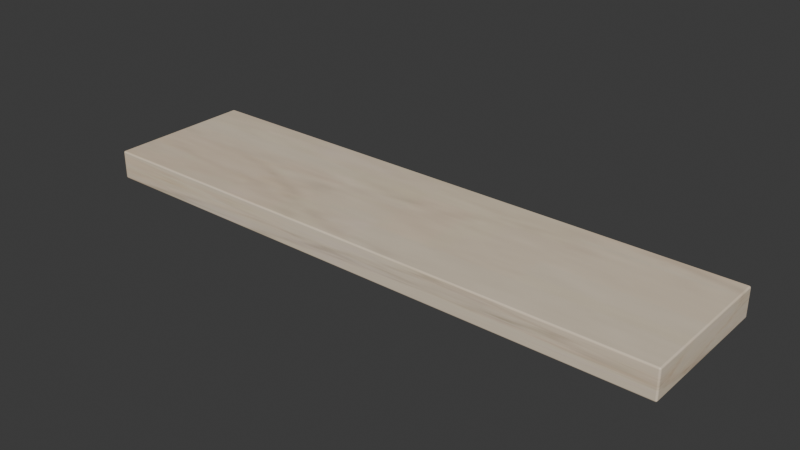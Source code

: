 # Source: shelf-floating-marble.blend  (saved by Blender 5.2.44; exported with 4.5.12 LTS)
import bpy
from mathutils import Matrix  # noqa: F401  (used for matrix-valued properties, if any)

bpy.ops.wm.read_factory_settings(use_empty=True)
scene = bpy.context.scene
scene.name = 'Scene'

# ---- collections
col_collection = bpy.data.collections.new('Collection'); scene.collection.children.link(col_collection)

# ---- images (referenced by path relative to the original .blend; pixels are not part of the script)
import os
ASSET_DIR = os.environ.get("B2B_ASSET_DIR", "")  # directory of the original .blend (textures are referenced by path, not embedded)
HERE = os.path.dirname(os.path.abspath(__file__))  # packed textures are extracted next to this script under _unpacked/

def load_image(name, relpath, width, height, colorspace="sRGB"):
    """Load a texture the original file referenced (path relative to the .blend, or extracted next to this script)."""
    p = next((c for c in (os.path.join(HERE, relpath), os.path.join(ASSET_DIR, relpath)) if relpath and os.path.exists(c)), "")
    if p:
        img = bpy.data.images.load(p, check_existing=True)
        img.name = name
    else:  # same state as the original file: an image datablock whose file is absent (Cycles renders it pink)
        img = bpy.data.images.new(name, width, height)
        img.source = "FILE"
        img.filepath = "//" + (relpath or name)
    img.colorspace_settings.name = colorspace
    return img
img_ivory_marble_jpg = load_image('ivory-marble.jpg', '_unpacked/ivory-marble.4b6b5254.jpg', 256, 256, 'sRGB')

# ---- materials (node trees are filled in below, after node groups)
mat_ivory_marble = bpy.data.materials.new('ivory-marble')
mat_ivory_marble.diffuse_color = (1.0, 1.0, 1.0, 1.0)

# ---- material node trees
mat_ivory_marble.use_nodes = True; mat_ivory_marble.node_tree.nodes.clear()
_N = mat_ivory_marble.node_tree.nodes; _L = mat_ivory_marble.node_tree.links
n0 = _N.new('ShaderNodeBsdfPrincipled'); n0.name = 'Principled BSDF'; n0.location = (-200, 100)
n0.inputs[2].default_value = 0.45
n0.inputs[10].default_value = 0.005
n1 = _N.new('ShaderNodeOutputMaterial'); n1.name = 'Material Output'; n1.location = (200, 100)
n2 = _N.new('ShaderNodeTexImage'); n2.name = 'Image Texture'; n2.location = (0, 0)
n2.image = img_ivory_marble_jpg
_L.new(n0.outputs[0], n1.inputs[0])
_L.new(n2.outputs[0], n0.inputs[0])
n1.is_active_output = True

# ---- world
world_world = bpy.data.worlds.new('World'); scene.world = world_world
world_world.use_nodes = True; world_world.node_tree.nodes.clear()
_N = world_world.node_tree.nodes; _L = world_world.node_tree.links
n0 = _N.new('ShaderNodeOutputWorld'); n0.name = 'World Output'; n0.location = (200, 100)
n1 = _N.new('ShaderNodeBackground'); n1.name = 'Background'; n1.location = (-200, 100)
n1.inputs[0].default_value = (0.05088, 0.05088, 0.05088, 1.0)
_L.new(n1.outputs[0], n0.inputs[0])
n0.is_active_output = True
world_world.color = (0.05088, 0.05088, 0.05088)
world_world.sun_shadow_jitter_overblur = 0.0

# ---- meshes
me_cube_166 = bpy.data.meshes.new('Cube.166')
me_cube_166.from_pydata([(-0.497, -0.122, 0.0), (-0.497, -0.125, 0.003), (-0.5, -0.122, 0.003), (-0.497, -0.1241, 0.0008787), (-0.4987, -0.1237, 0.001268), (-0.4991, -0.1241, 0.003), (-0.4991, -0.122, 0.0008787), (-0.497, -0.125, 0.047), (-0.497, -0.122, 0.05), (-0.5, -0.122, 0.047), (-0.497, -0.1241, 0.04912), (-0.4987, -0.1237, 0.04873), (-0.4991, -0.122, 0.04912), (-0.4991, -0.1241, 0.047), (-0.497, 0.122, 0.0), (-0.5, 0.122, 0.003), (-0.497, 0.125, 0.003), (-0.4991, 0.122, 0.0008787), (-0.4987, 0.1237, 0.001268), (-0.4991, 0.1241, 0.003), (-0.497, 0.1241, 0.0008787), (-0.497, 0.122, 0.05), (-0.497, 0.125, 0.047), (-0.5, 0.122, 0.047), (-0.497, 0.1241, 0.04912), (-0.4987, 0.1237, 0.04873), (-0.4991, 0.1241, 0.047), (-0.4991, 0.122, 0.04912), (0.497, -0.122, 0.0), (0.5, -0.122, 0.003), (0.497, -0.125, 0.003), (0.4991, -0.122, 0.0008787), (0.4987, -0.1237, 0.001268), (0.4991, -0.1241, 0.003), (0.497, -0.1241, 0.0008787), (0.497, -0.122, 0.05), (0.497, -0.125, 0.047), (0.5, -0.122, 0.047), (0.497, -0.1241, 0.04912), (0.4987, -0.1237, 0.04873), (0.4991, -0.1241, 0.047), (0.4991, -0.122, 0.04912), (0.497, 0.122, 0.0), (0.497, 0.125, 0.003), (0.5, 0.122, 0.003), (0.497, 0.1241, 0.0008787), (0.4987, 0.1237, 0.001268), (0.4991, 0.1241, 0.003), (0.4991, 0.122, 0.0008787), (0.497, 0.122, 0.05), (0.5, 0.122, 0.047), (0.497, 0.125, 0.047), (0.4991, 0.122, 0.04912), (0.4987, 0.1237, 0.04873), (0.4991, 0.1241, 0.047), (0.497, 0.1241, 0.04912)], [], [(0, 3, 4, 6), (1, 5, 4, 3), (2, 6, 4, 5), (7, 10, 11, 13), (8, 12, 11, 10), (9, 13, 11, 12), (14, 17, 18, 20), (15, 19, 18, 17), (16, 20, 18, 19), (21, 24, 25, 27), (22, 26, 25, 24), (23, 27, 25, 26), (28, 31, 32, 34), (29, 33, 32, 31), (30, 34, 32, 33), (35, 38, 39, 41), (36, 40, 39, 38), (37, 41, 39, 40), (42, 45, 46, 48), (43, 47, 46, 45), (44, 48, 46, 47), (49, 52, 53, 55), (50, 54, 53, 52), (51, 55, 53, 54), (14, 0, 6, 17), (17, 6, 2, 15), (1, 7, 13, 5), (5, 13, 9, 2), (8, 21, 27, 12), (12, 27, 23, 9), (22, 16, 19, 26), (26, 19, 15, 23), (42, 14, 20, 45), (45, 20, 16, 43), (21, 49, 55, 24), (24, 55, 51, 22), (50, 44, 47, 54), (54, 47, 43, 51), (28, 42, 48, 31), (31, 48, 44, 29), (49, 35, 41, 52), (52, 41, 37, 50), (36, 30, 33, 40), (40, 33, 29, 37), (0, 28, 34, 3), (3, 34, 30, 1), (35, 8, 10, 38), (38, 10, 7, 36), (14, 42, 28, 0), (2, 9, 23, 15), (30, 36, 7, 1), (49, 21, 8, 35), (16, 22, 51, 43), (44, 50, 37, 29)])
_uv = me_cube_166.uv_layers.new(name='UVMap')
_uv.uv.foreach_set('vector', [0.1257, 0.747, 0.1258, 0.75, 0.1253, 0.75, 0.125, 0.747, 0.39, 0.9993, 0.39, 1.0, 0.3813, 1.0, 0.375, 0.9992, 0.39, 0.003, 0.375, 0.003, 0.375, 0.001268, 0.39, 0.0, 0.61, 0.9993, 0.625, 0.9992, 0.625, 0.9997, 0.61, 1.0, 0.8742, 0.747, 0.875, 0.747, 0.875, 0.7487, 0.8742, 0.75, 0.61, 0.003, 0.61, 0.0, 0.6187, 0.0, 0.625, 0.003, 0.1257, 0.503, 0.125, 0.503, 0.125, 0.5013, 0.1257, 0.5, 0.39, 0.247, 0.39, 0.25, 0.3782, 0.2502, 0.375, 0.247, 0.39, 0.2508, 0.375, 0.2508, 0.3782, 0.2502, 0.39, 0.25, 0.8742, 0.503, 0.8743, 0.5, 0.8747, 0.5, 0.875, 0.503, 0.61, 0.2508, 0.61, 0.25, 0.6218, 0.2494, 0.625, 0.2508, 0.61, 0.247, 0.625, 0.247, 0.6218, 0.2494, 0.61, 0.25, 0.3742, 0.747, 0.375, 0.747, 0.3771, 0.7497, 0.3746, 0.7504, 0.39, 0.747, 0.39, 0.75, 0.3771, 0.7497, 0.375, 0.747, 0.39, 0.7508, 0.3746, 0.7504, 0.3771, 0.7497, 0.39, 0.75, 0.6258, 0.747, 0.6254, 0.7504, 0.623, 0.7496, 0.625, 0.747, 0.61, 0.7508, 0.61, 0.75, 0.623, 0.7496, 0.6254, 0.7504, 0.61, 0.747, 0.625, 0.747, 0.623, 0.7496, 0.61, 0.75, 0.3742, 0.503, 0.3746, 0.4996, 0.377, 0.5004, 0.375, 0.503, 0.39, 0.4993, 0.39, 0.5, 0.377, 0.5004, 0.3746, 0.4996, 0.39, 0.503, 0.375, 0.503, 0.377, 0.5004, 0.39, 0.5, 0.6258, 0.503, 0.625, 0.503, 0.6229, 0.5003, 0.6254, 0.4996, 0.61, 0.503, 0.61, 0.5, 0.6229, 0.5003, 0.625, 0.503, 0.61, 0.4993, 0.6254, 0.4996, 0.6229, 0.5003, 0.61, 0.5, 0.1257, 0.503, 0.1257, 0.747, 0.125, 0.747, 0.125, 0.503, 0.375, 0.247, 0.375, 0.003, 0.39, 0.003, 0.39, 0.247, 0.39, 0.9993, 0.61, 0.9993, 0.61, 1.0, 0.39, 1.0, 0.39, 0.0, 0.61, 0.0, 0.61, 0.003, 0.39, 0.003, 0.8742, 0.747, 0.8742, 0.503, 0.875, 0.503, 0.875, 0.747, 0.625, 0.003, 0.625, 0.247, 0.61, 0.247, 0.61, 0.003, 0.61, 0.2508, 0.39, 0.2508, 0.39, 0.25, 0.61, 0.25, 0.61, 0.25, 0.39, 0.25, 0.39, 0.247, 0.61, 0.247, 0.3742, 0.503, 0.1257, 0.503, 0.1257, 0.5, 0.3746, 0.4996, 0.3746, 0.4996, 0.375, 0.2508, 0.39, 0.2508, 0.39, 0.4993, 0.8742, 0.503, 0.6258, 0.503, 0.6254, 0.4996, 0.8743, 0.5, 0.625, 0.2508, 0.6254, 0.4996, 0.61, 0.4993, 0.61, 0.2508, 0.61, 0.503, 0.39, 0.503, 0.39, 0.5, 0.61, 0.5, 0.61, 0.5, 0.39, 0.5, 0.39, 0.4993, 0.61, 0.4993, 0.3742, 0.747, 0.3742, 0.503, 0.375, 0.503, 0.375, 0.747, 0.375, 0.747, 0.375, 0.503, 0.39, 0.503, 0.39, 0.747, 0.6258, 0.503, 0.6258, 0.747, 0.625, 0.747, 0.625, 0.503, 0.625, 0.503, 0.625, 0.747, 0.61, 0.747, 0.61, 0.503, 0.61, 0.7508, 0.39, 0.7508, 0.39, 0.75, 0.61, 0.75, 0.61, 0.75, 0.39, 0.75, 0.39, 0.747, 0.61, 0.747, 0.1257, 0.747, 0.3742, 0.747, 0.3746, 0.7504, 0.1258, 0.75, 0.375, 0.9992, 0.3746, 0.7504, 0.39, 0.7508, 0.39, 0.9993, 0.6258, 0.747, 0.8742, 0.747, 0.8742, 0.75, 0.6254, 0.7504, 0.6254, 0.7504, 0.625, 0.9992, 0.61, 0.9993, 0.61, 0.7508, 0.1257, 0.503, 0.3742, 0.503, 0.3742, 0.747, 0.1257, 0.747, 0.39, 0.003, 0.61, 0.003, 0.61, 0.247, 0.39, 0.247, 0.39, 0.7508, 0.61, 0.7508, 0.61, 0.9993, 0.39, 0.9993, 0.6258, 0.503, 0.8742, 0.503, 0.8742, 0.747, 0.6258, 0.747, 0.39, 0.2508, 0.61, 0.2508, 0.61, 0.4993, 0.39, 0.4993, 0.39, 0.503, 0.61, 0.503, 0.61, 0.747, 0.39, 0.747])
me_cube_166.materials.append(mat_ivory_marble)
me_cube_166.update()
me_cube_166.normals_split_custom_set([tuple(v) for v in zip(*[iter([-0.0008761, -0.003611, -1.0, -0.00062, -0.7071, -0.7071, -0.5773, -0.5774, -0.5774, -0.7071, -0.002562, -0.7071, -0.000898, -0.9998, -0.01903, -0.7071, -0.707, -0.01389, -0.5774, -0.5774, -0.5773, -0.0005997, -0.7071, -0.7071, -0.9998, -0.003535, -0.01902, -0.7071, -0.002565, -0.7071, -0.5774, -0.5773, -0.5774, -0.707, -0.707, -0.01389, -0.0008929, -0.9998, 0.01904, -0.0006179, -0.7071, 0.7071, -0.5773, -0.5774, 0.5774, -0.707, -0.707, 0.01387, -0.0009343, -0.003558, 1.0, -0.7071, -0.002582, 0.7071, -0.5774, -0.5773, 0.5773, -0.0006031, -0.7071, 0.7071, -0.9998, -0.003554, 0.01901, -0.707, -0.707, 0.0139, -0.5774, -0.5774, 0.5773, -0.7071, -0.002559, 0.7071, -0.0009335, 0.003554, -1.0, -0.7071, 0.002579, -0.7071, -0.5774, 0.5773, -0.5774, -0.0006045, 0.7071, -0.7071, -0.9998, 0.003547, -0.01901, -0.707, 0.707, -0.0139, -0.5774, 0.5774, -0.5773, -0.7071, 0.002553, -0.7071, -0.0008863, 0.9998, -0.01904, -0.0006139, 0.7071, -0.7071, -0.5773, 0.5774, -0.5774, -0.707, 0.707, -0.01387, -0.0008773, 0.003615, 1.0, -0.0006192, 0.7071, 0.7071, -0.5773, 0.5774, 0.5773, -0.7071, 0.002565, 0.7071, -0.0009033, 0.9998, 0.01903, -0.7071, 0.707, 0.01389, -0.5774, 0.5774, 0.5773, -0.000603, 0.7071, 0.7071, -0.9998, 0.003548, 0.01902, -0.7071, 0.002579, 0.7071, -0.5774, 0.5773, 0.5774, -0.707, 0.707, 0.01388, 0.0009335, -0.003554, -1.0, 0.7071, -0.002579, -0.7071, 0.5774, -0.5773, -0.5774, 0.0006045, -0.7071, -0.7071, 0.9998, -0.003547, -0.01901, 0.707, -0.707, -0.0139, 0.5774, -0.5774, -0.5773, 0.7071, -0.002553, -0.7071, 0.0008863, -0.9998, -0.01904, 0.0006139, -0.7071, -0.7071, 0.5773, -0.5774, -0.5774, 0.707, -0.707, -0.01387, 0.0008773, -0.003615, 1.0, 0.0006192, -0.7071, 0.7071, 0.5773, -0.5774, 0.5773, 0.7071, -0.002565, 0.7071, 0.0009033, -0.9998, 0.01903, 0.7071, -0.707, 0.01389, 0.5774, -0.5774, 0.5773, 0.000603, -0.7071, 0.7071, 0.9998, -0.003548, 0.01902, 0.7071, -0.002579, 0.7071, 0.5774, -0.5773, 0.5774, 0.707, -0.707, 0.01388, 0.0008761, 0.003611, -1.0, 0.00062, 0.7071, -0.7071, 0.5773, 0.5774, -0.5774, 0.7071, 0.002562, -0.7071, 0.000898, 0.9998, -0.01903, 0.7071, 0.707, -0.01389, 0.5774, 0.5774, -0.5773, 0.0005997, 0.7071, -0.7071, 0.9998, 0.003535, -0.01902, 0.7071, 0.002565, -0.7071, 0.5774, 0.5773, -0.5774, 0.707, 0.707, -0.01389, 0.0009343, 0.003558, 1.0, 0.7071, 0.002582, 0.7071, 0.5774, 0.5773, 0.5773, 0.0006031, 0.7071, 0.7071, 0.9998, 0.003554, 0.01901, 0.707, 0.707, 0.0139, 0.5774, 0.5774, 0.5773, 0.7071, 0.002559, 0.7071, 0.0008929, 0.9998, 0.01904, 0.0006179, 0.7071, 0.7071, 0.5773, 0.5774, 0.5774, 0.707, 0.707, 0.01387, -0.0009174, 0.003551, -1.0, -0.0009174, -0.003551, -1.0, -0.7071, -0.002568, -0.7071, -0.7071, 0.002568, -0.7071, -0.7071, 0.002568, -0.7071, -0.7071, -0.002568, -0.7071, -0.9998, -0.0035, -0.01904, -0.9998, 0.0035, -0.01904, -0.0009061, -0.9998, -0.01899, -0.0009086, -0.9998, 0.01905, -0.707, -0.7071, 0.01385, -0.707, -0.7071, -0.01385, -0.7071, -0.707, -0.01385, -0.7071, -0.707, 0.01385, -0.9998, -0.003552, 0.01898, -0.9998, -0.003552, -0.01898, -0.0009178, -0.003551, 1.0, -0.0009178, 0.003551, 1.0, -0.7071, 0.002568, 0.7071, -0.7071, -0.002568, 0.7071, -0.7071, -0.002568, 0.7071, -0.7071, 0.002568, 0.7071, -0.9998, 0.0035, 0.01904, -0.9998, -0.0035, 0.01904, -0.0009061, 0.9998, 0.01899, -0.0009086, 0.9998, -0.01905, -0.707, 0.7071, -0.01385, -0.707, 0.7071, 0.01385, -0.7071, 0.707, 0.01385, -0.7071, 0.707, -0.01385, -0.9998, 0.003552, -0.01898, -0.9998, 0.003552, 0.01898, 0.0008548, 0.003584, -1.0, -0.0008548, 0.003583, -1.0, -0.0006421, 0.7071, -0.7071, 0.000642, 0.7071, -0.7071, 0.0006421, 0.7071, -0.7071, -0.000642, 0.7071, -0.7071, -0.0008749, 0.9998, -0.01906, 0.0008749, 0.9998, -0.01906, -0.0008548, 0.003582, 1.0, 0.0008548, 0.003582, 1.0, 0.0006421, 0.7071, 0.7071, -0.000642, 0.7071, 0.7071, -0.0006421, 0.7071, 0.7071, 0.000642, 0.7071, 0.7071, 0.0008749, 0.9998, 0.01906, -0.0008749, 0.9998, 0.01906, 0.9998, 0.003552, 0.01898, 0.9998, 0.003552, -0.01898, 0.7071, 0.707, -0.01385, 0.7071, 0.707, 0.01385, 0.707, 0.7071, 0.01385, 0.707, 0.7071, -0.01385, 0.0009061, 0.9998, -0.01899, 0.0009086, 0.9998, 0.01905, 0.0009174, -0.003551, -1.0, 0.0009174, 0.003551, -1.0, 0.7071, 0.002568, -0.7071, 0.7071, -0.002568, -0.7071, 0.7071, -0.002568, -0.7071, 0.7071, 0.002568, -0.7071, 0.9998, 0.0035, -0.01904, 0.9998, -0.0035, -0.01904, 0.0009178, 0.003551, 1.0, 0.0009178, -0.003551, 1.0, 0.7071, -0.002568, 0.7071, 0.7071, 0.002568, 0.7071, 0.7071, 0.002568, 0.7071, 0.7071, -0.002568, 0.7071, 0.9998, -0.0035, 0.01904, 0.9998, 0.0035, 0.01904, 0.0009061, -0.9998, 0.01899, 0.0009086, -0.9998, -0.01905, 0.707, -0.7071, -0.01385, 0.707, -0.7071, 0.01385, 0.7071, -0.707, 0.01385, 0.7071, -0.707, -0.01385, 0.9998, -0.003552, -0.01898, 0.9998, -0.003552, 0.01898, -0.0008548, -0.003584, -1.0, 0.0008548, -0.003583, -1.0, 0.0006421, -0.7071, -0.7071, -0.000642, -0.7071, -0.7071, -0.0006421, -0.7071, -0.7071, 0.000642, -0.7071, -0.7071, 0.0008749, -0.9998, -0.01906, -0.0008749, -0.9998, -0.01906, 0.0008548, -0.003582, 1.0, -0.0008548, -0.003582, 1.0, -0.0006421, -0.7071, 0.7071, 0.000642, -0.7071, 0.7071, 0.0006421, -0.7071, 0.7071, -0.000642, -0.7071, 0.7071, -0.0008749, -0.9998, 0.01906, 0.0008749, -0.9998, 0.01906, -0.000884, 0.003584, -1.0, 0.0008835, 0.003584, -1.0, 0.000884, -0.003584, -1.0, -0.0008835, -0.003584, -1.0, -0.9998, -0.003521, -0.01899, -0.9998, -0.003521, 0.01899, -0.9998, 0.003521, 0.01899, -0.9998, 0.003521, -0.01899, 0.0008713, -0.9998, -0.01906, 0.0008713, -0.9998, 0.01906, -0.0008713, -0.9998, 0.01906, -0.0008713, -0.9998, -0.01906, 0.000884, 0.003584, 1.0, -0.0008835, 0.003584, 1.0, -0.000884, -0.003584, 1.0, 0.0008835, -0.003584, 1.0, -0.0008713, 0.9998, -0.01906, -0.0008713, 0.9998, 0.01906, 0.0008713, 0.9998, 0.01906, 0.0008713, 0.9998, -0.01906, 0.9998, 0.003521, -0.01899, 0.9998, 0.003521, 0.01899, 0.9998, -0.003521, 0.01899, 0.9998, -0.003521, -0.01899])] * 3)])

# ---- objects
ob_floating_shelf = bpy.data.objects.new('Floating shelf', me_cube_166)

# ---- transforms, parenting, visibility, modifiers, constraints
ob_floating_shelf.location = (0.0, 0.0, 0.0)

# ---- collection membership
col_collection.objects.link(ob_floating_shelf)

# ---- scene / render settings (as saved in the file)
scene.frame_start = 1; scene.frame_end = 250; scene.frame_set(1)
scene.render.engine = 'BLENDER_EEVEE_NEXT'
scene.render.bake_bias = 0.0
scene.render.bake_samples = 0
scene.render.compositor_device = 'GPU'
scene.eevee.use_volume_custom_range = False
scene.eevee.fast_gi_thickness_near = 0.1
scene.eevee.fast_gi_thickness_far = 0.0
scene.eevee.ray_tracing_options.screen_trace_thickness = 0.1
bpy.context.view_layer.update()

# ---- added for rendering (the .blend has no active camera and no usable light): camera, sun
cam_auto = bpy.data.cameras.new('AutoCamera')
cam_auto.lens = 50.0
cam_auto.sensor_width = 36.0
cam_auto.clip_end = 1000.0
ob_auto_camera = bpy.data.objects.new('AutoCamera', cam_auto)
scene.collection.objects.link(ob_auto_camera)
ob_auto_camera.location = (0.954821, -1.14579, 0.788857)
ob_auto_camera.rotation_euler = (1.09748, -7.21219e-08, 0.694738)
scene.camera = ob_auto_camera
light_auto_sun = bpy.data.lights.new('AutoSun', 'SUN')
light_auto_sun.energy = 3.0
light_auto_sun.angle = 0.0523599
ob_auto_sun = bpy.data.objects.new('AutoSun', light_auto_sun)
scene.collection.objects.link(ob_auto_sun)
ob_auto_sun.rotation_euler = (0.872665, 0.174533, 0.523599)
bpy.context.view_layer.update()
